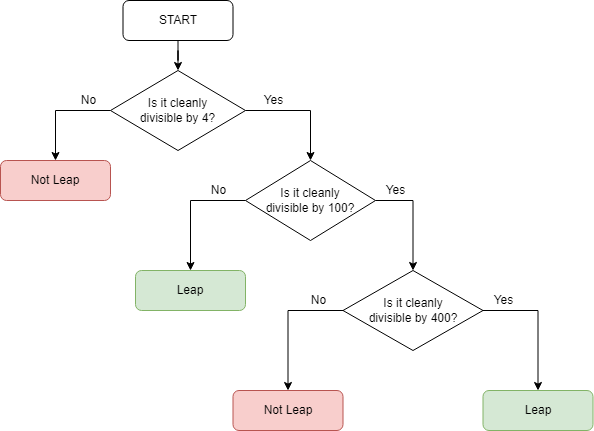

The diagram above was exported from draw.io. Its source (the exported page's mxGraphModel, read from the mxfile embedded in the PNG):
<mxGraphModel dx="1038" dy="547" grid="1" gridSize="10" guides="1" tooltips="1" connect="1" arrows="1" fold="1" page="1" pageScale="1" pageWidth="827" pageHeight="1169" math="0" shadow="0">
  <root>
    <mxCell id="0" />
    <mxCell id="1" parent="0" />
    <mxCell id="2NDhpl2rImddSKcT7an1-9" style="edgeStyle=orthogonalEdgeStyle;rounded=0;orthogonalLoop=1;jettySize=auto;html=1;entryX=0.5;entryY=0;entryDx=0;entryDy=0;" parent="1" source="2NDhpl2rImddSKcT7an1-1" target="2NDhpl2rImddSKcT7an1-2" edge="1">
      <mxGeometry relative="1" as="geometry" />
    </mxCell>
    <mxCell id="2NDhpl2rImddSKcT7an1-1" value="START" style="rounded=1;whiteSpace=wrap;html=1;" parent="1" vertex="1">
      <mxGeometry x="239.5" y="100" width="110" height="40" as="geometry" />
    </mxCell>
    <mxCell id="2NDhpl2rImddSKcT7an1-5" style="edgeStyle=orthogonalEdgeStyle;rounded=0;orthogonalLoop=1;jettySize=auto;html=1;entryX=0.5;entryY=0;entryDx=0;entryDy=0;" parent="1" source="2NDhpl2rImddSKcT7an1-2" target="2NDhpl2rImddSKcT7an1-3" edge="1">
      <mxGeometry relative="1" as="geometry">
        <Array as="points">
          <mxPoint x="172.5" y="210" />
        </Array>
      </mxGeometry>
    </mxCell>
    <mxCell id="2NDhpl2rImddSKcT7an1-6" style="edgeStyle=orthogonalEdgeStyle;rounded=0;orthogonalLoop=1;jettySize=auto;html=1;entryX=0.5;entryY=0;entryDx=0;entryDy=0;" parent="1" source="2NDhpl2rImddSKcT7an1-2" target="2NDhpl2rImddSKcT7an1-10" edge="1">
      <mxGeometry relative="1" as="geometry">
        <mxPoint x="417.5" y="260" as="targetPoint" />
        <Array as="points">
          <mxPoint x="427.5" y="210" />
        </Array>
      </mxGeometry>
    </mxCell>
    <mxCell id="2NDhpl2rImddSKcT7an1-2" value="Is it cleanly &lt;br&gt;divisible by 4?" style="rhombus;whiteSpace=wrap;html=1;" parent="1" vertex="1">
      <mxGeometry x="227" y="170" width="135" height="80" as="geometry" />
    </mxCell>
    <mxCell id="2NDhpl2rImddSKcT7an1-3" value="Not Leap" style="rounded=1;whiteSpace=wrap;html=1;fillColor=#f8cecc;strokeColor=#b85450;" parent="1" vertex="1">
      <mxGeometry x="117" y="260" width="110" height="40" as="geometry" />
    </mxCell>
    <mxCell id="2NDhpl2rImddSKcT7an1-7" value="No" style="text;html=1;align=center;verticalAlign=middle;resizable=0;points=[];autosize=1;" parent="1" vertex="1">
      <mxGeometry x="189.5" y="190" width="30" height="20" as="geometry" />
    </mxCell>
    <mxCell id="2NDhpl2rImddSKcT7an1-8" value="Yes" style="text;html=1;align=center;verticalAlign=middle;resizable=0;points=[];autosize=1;" parent="1" vertex="1">
      <mxGeometry x="369.5" y="190" width="40" height="20" as="geometry" />
    </mxCell>
    <mxCell id="2NDhpl2rImddSKcT7an1-13" style="edgeStyle=orthogonalEdgeStyle;rounded=0;orthogonalLoop=1;jettySize=auto;html=1;exitX=0;exitY=0.5;exitDx=0;exitDy=0;entryX=0.5;entryY=0;entryDx=0;entryDy=0;" parent="1" source="2NDhpl2rImddSKcT7an1-10" target="2NDhpl2rImddSKcT7an1-12" edge="1">
      <mxGeometry relative="1" as="geometry" />
    </mxCell>
    <mxCell id="2NDhpl2rImddSKcT7an1-18" style="edgeStyle=orthogonalEdgeStyle;rounded=0;orthogonalLoop=1;jettySize=auto;html=1;exitX=1;exitY=0.5;exitDx=0;exitDy=0;entryX=0.5;entryY=0;entryDx=0;entryDy=0;" parent="1" source="2NDhpl2rImddSKcT7an1-10" target="2NDhpl2rImddSKcT7an1-14" edge="1">
      <mxGeometry relative="1" as="geometry" />
    </mxCell>
    <mxCell id="2NDhpl2rImddSKcT7an1-10" value="Is it cleanly &lt;br&gt;divisible by 100?" style="rhombus;whiteSpace=wrap;html=1;" parent="1" vertex="1">
      <mxGeometry x="362" y="260" width="130" height="80" as="geometry" />
    </mxCell>
    <mxCell id="2NDhpl2rImddSKcT7an1-12" value="Leap" style="rounded=1;whiteSpace=wrap;html=1;fillColor=#d5e8d4;strokeColor=#82b366;" parent="1" vertex="1">
      <mxGeometry x="252" y="370" width="110" height="40" as="geometry" />
    </mxCell>
    <mxCell id="2NDhpl2rImddSKcT7an1-25" style="edgeStyle=orthogonalEdgeStyle;rounded=0;orthogonalLoop=1;jettySize=auto;html=1;exitX=0;exitY=0.5;exitDx=0;exitDy=0;entryX=0.5;entryY=0;entryDx=0;entryDy=0;" parent="1" source="2NDhpl2rImddSKcT7an1-14" target="2NDhpl2rImddSKcT7an1-24" edge="1">
      <mxGeometry relative="1" as="geometry" />
    </mxCell>
    <mxCell id="2NDhpl2rImddSKcT7an1-26" style="edgeStyle=orthogonalEdgeStyle;rounded=0;orthogonalLoop=1;jettySize=auto;html=1;exitX=1;exitY=0.5;exitDx=0;exitDy=0;entryX=0.5;entryY=0;entryDx=0;entryDy=0;" parent="1" source="2NDhpl2rImddSKcT7an1-14" target="2NDhpl2rImddSKcT7an1-19" edge="1">
      <mxGeometry relative="1" as="geometry" />
    </mxCell>
    <mxCell id="2NDhpl2rImddSKcT7an1-14" value="Is it cleanly &lt;br&gt;divisible by 400?" style="rhombus;whiteSpace=wrap;html=1;" parent="1" vertex="1">
      <mxGeometry x="459.5" y="370" width="140" height="80" as="geometry" />
    </mxCell>
    <mxCell id="2NDhpl2rImddSKcT7an1-19" value="Leap" style="rounded=1;whiteSpace=wrap;html=1;fillColor=#d5e8d4;strokeColor=#82b366;" parent="1" vertex="1">
      <mxGeometry x="599.5" y="490" width="110" height="40" as="geometry" />
    </mxCell>
    <mxCell id="2NDhpl2rImddSKcT7an1-20" value="Yes" style="text;html=1;align=center;verticalAlign=middle;resizable=0;points=[];autosize=1;" parent="1" vertex="1">
      <mxGeometry x="492" y="280" width="40" height="20" as="geometry" />
    </mxCell>
    <mxCell id="2NDhpl2rImddSKcT7an1-21" value="No" style="text;html=1;align=center;verticalAlign=middle;resizable=0;points=[];autosize=1;" parent="1" vertex="1">
      <mxGeometry x="319.5" y="280" width="30" height="20" as="geometry" />
    </mxCell>
    <mxCell id="2NDhpl2rImddSKcT7an1-22" value="No" style="text;html=1;align=center;verticalAlign=middle;resizable=0;points=[];autosize=1;" parent="1" vertex="1">
      <mxGeometry x="419.5" y="390" width="30" height="20" as="geometry" />
    </mxCell>
    <mxCell id="2NDhpl2rImddSKcT7an1-23" value="Yes" style="text;html=1;align=center;verticalAlign=middle;resizable=0;points=[];autosize=1;" parent="1" vertex="1">
      <mxGeometry x="599.5" y="390" width="40" height="20" as="geometry" />
    </mxCell>
    <mxCell id="2NDhpl2rImddSKcT7an1-24" value="Not Leap" style="rounded=1;whiteSpace=wrap;html=1;fillColor=#f8cecc;strokeColor=#b85450;" parent="1" vertex="1">
      <mxGeometry x="349.5" y="490" width="110" height="40" as="geometry" />
    </mxCell>
  </root>
</mxGraphModel>